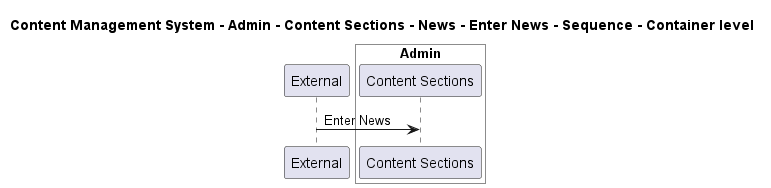

The diagram above was rendered by PlantUML. Its source (embedded in the PNG):
@startuml

title Content Management System - Admin - Content Sections - News - Enter News - Sequence - Container level

participant "External" as C4InterFlow.SoftwareSystems.ExternalSystem

box "Admin" #White
    participant "Content Sections" as ContentManagementSystem.SoftwareSystems.Admin.Containers.ContentSections
end box


C4InterFlow.SoftwareSystems.ExternalSystem -> ContentManagementSystem.SoftwareSystems.Admin.Containers.ContentSections : Enter News


@enduml